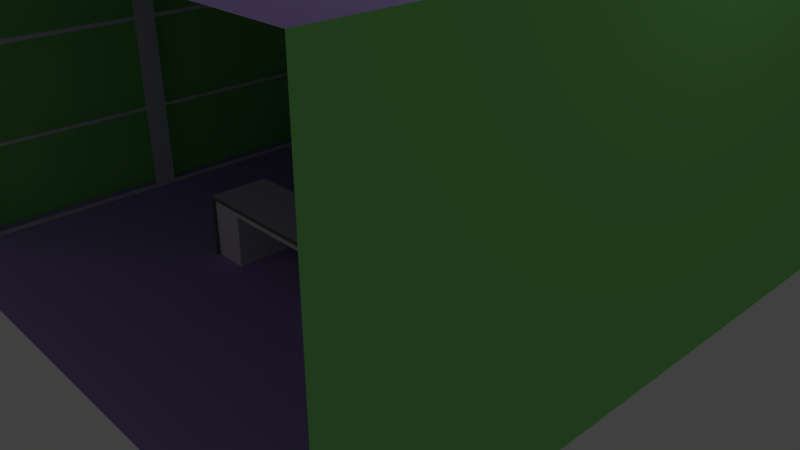 # Source: ladies_raw.blend  (saved by Blender 2.79.4; exported with 4.5.12 LTS)
import bpy
from mathutils import Matrix  # noqa: F401  (used for matrix-valued properties, if any)

bpy.ops.wm.read_factory_settings(use_empty=True)
scene = bpy.context.scene
scene.name = 'Scene'

# ---- collections
col_collection_1 = bpy.data.collections.new('Collection 1'); scene.collection.children.link(col_collection_1)

# ---- materials (node trees are filled in below, after node groups)
mat_material_012 = bpy.data.materials.new('Material.012')
mat_material_012.alpha_threshold = 0.0
mat_material_012.use_transparent_shadow = False
mat_material_012.diffuse_color = (0.2662, 0.8, 0.1978, 1.0)
mat_material_012.roughness = 0.5
mat_material_012.line_color = (0.0, 0.0, 0.0, 1.0)
mat_material_011 = bpy.data.materials.new('Material.011')
mat_material_011.alpha_threshold = 0.0
mat_material_011.use_transparent_shadow = False
mat_material_011.diffuse_color = (0.5032, 0.3647, 0.8, 1.0)
mat_material_011.roughness = 0.5
mat_material_013 = bpy.data.materials.new('Material.013')
mat_material_013.alpha_threshold = 0.0
mat_material_013.use_transparent_shadow = False
mat_material_013.diffuse_color = (0.8, 0.1748, 0.3284, 1.0)
mat_material_013.roughness = 0.5
mat_material_010 = bpy.data.materials.new('Material.010')
mat_material_010.alpha_threshold = 0.0
mat_material_010.use_transparent_shadow = False
mat_material_010.diffuse_color = (0.8, 0.6678, 0.1319, 1.0)
mat_material_010.roughness = 0.5
mat_material_001 = bpy.data.materials.new('Material.001')
mat_material_001.alpha_threshold = 0.0
mat_material_001.use_transparent_shadow = False
mat_material_001.roughness = 0.5
mat_material_001.line_color = (0.0, 0.0, 0.0, 1.0)
mat_material_003 = bpy.data.materials.new('Material.003')
mat_material_003.alpha_threshold = 0.0
mat_material_003.use_transparent_shadow = False
mat_material_003.diffuse_color = (0.8, 0.6496, 0.01494, 1.0)
mat_material_003.roughness = 0.5
mat_material_002 = bpy.data.materials.new('Material.002')
mat_material_002.alpha_threshold = 0.0
mat_material_002.use_transparent_shadow = False
mat_material_002.diffuse_color = (0.448, 0.4015, 0.4273, 1.0)
mat_material_002.roughness = 0.5
mat_material_005 = bpy.data.materials.new('Material.005')
mat_material_005.alpha_threshold = 0.0
mat_material_005.use_transparent_shadow = False
mat_material_005.diffuse_color = (0.1845, 0.1828, 0.1385, 1.0)
mat_material_005.roughness = 0.5
mat_material_004 = bpy.data.materials.new('Material.004')
mat_material_004.alpha_threshold = 0.0
mat_material_004.use_transparent_shadow = False
mat_material_004.diffuse_color = (0.7969, 0.7471, 0.8, 1.0)
mat_material_004.specular_color = (0.9335, 0.9702, 1.0)
mat_material_004.roughness = 0.5
mat_material_007 = bpy.data.materials.new('Material.007')
mat_material_007.alpha_threshold = 0.0
mat_material_007.use_transparent_shadow = False
mat_material_007.diffuse_color = (0.8, 0.6496, 0.01494, 1.0)
mat_material_007.roughness = 0.5
mat_material_006 = bpy.data.materials.new('Material.006')
mat_material_006.alpha_threshold = 0.0
mat_material_006.use_transparent_shadow = False
mat_material_006.diffuse_color = (0.448, 0.4015, 0.4273, 1.0)
mat_material_006.roughness = 0.5
mat_material_008 = bpy.data.materials.new('Material.008')
mat_material_008.alpha_threshold = 0.0
mat_material_008.use_transparent_shadow = False
mat_material_008.roughness = 0.5
mat_material_008.line_color = (0.0, 0.0, 0.0, 1.0)

# ---- material node trees

# ---- world
world_world = bpy.data.worlds.new('World'); scene.world = world_world
world_world.color = (0.05088, 0.05088, 0.05088)
world_world.use_sun_shadow = False
world_world.sun_shadow_jitter_overblur = 0.0
world_world.cycles.sampling_method = 'MANUAL'

# ---- cameras
cam_camera = bpy.data.cameras.new('Camera')
cam_camera.clip_end = 100.0
cam_camera.lens = 35.0
cam_camera.sensor_width = 32.0
cam_camera.sensor_height = 18.0
cam_camera.ortho_scale = 7.314
cam_camera.dof.focus_distance = 0.0
cam_camera.dof.aperture_fstop = 128.0

# ---- lights
light_lamp = bpy.data.lights.new('Lamp', 'POINT')
light_lamp.transmission_factor = 0.0
light_lamp.cutoff_distance = 30.0
light_lamp.energy = 100.0
light_lamp.shadow_buffer_clip_start = 1.001
light_lamp.shadow_soft_size = 0.1
light_lamp.shadow_maximum_resolution = 0.006
light_lamp.use_absolute_resolution = True

# ---- meshes
me_cube_007 = bpy.data.meshes.new('Cube.007')
me_cube_007.from_pydata([(-2.516, -0.2706, -1.0), (-2.516, -0.2706, -0.7681), (-2.516, 1.0, -1.0), (-2.516, 1.0, -0.7681), (2.516, -0.2706, -1.0), (2.516, -0.2706, -0.7681), (2.516, 1.0, -1.0), (2.516, 1.0, -0.7681), (1.049, -0.9189, -0.7681), (1.049, -0.9189, -1.0), (-1.054, -0.9189, -0.7681), (-1.054, -0.9189, -1.0)], [], [(0, 1, 3, 2), (6, 7, 5, 4), (5, 8, 9, 4), (11, 10, 1, 0), (7, 3, 1, 10, 8, 5), (9, 8, 10, 11)])
me_cube_007.use_remesh_preserve_volume = False
me_cube_007.use_remesh_preserve_attributes = False
me_cube_007.use_mirror_vertex_groups = False
me_cube_007.update()
me_cube_001 = bpy.data.meshes.new('Cube.001')
me_cube_001.from_pydata([(12.37, -10.26, -0.7154), (12.37, -10.26, 13.41), (-13.93, -10.26, -0.7154), (-13.93, -10.26, 13.41), (12.37, 16.05, -0.7154), (12.37, 16.05, 13.41), (-13.93, 16.05, -0.7154), (-13.93, 16.05, 13.41)], [], [(2, 0, 4, 6), (7, 5, 1, 3), (7, 3, 2, 6), (2, 3, 1, 0), (5, 7, 6, 4)])
me_cube_001.polygons.foreach_set('material_index', [1, 1, 0, 0, 0])
_uv = me_cube_001.uv_layers.new(name='UVMap')
_uv.uv.foreach_set('vector', [0.0, 0.0, 0.0, 0.0, 0.0, 0.0, 0.0, 0.0, 0.0, 0.0, 0.0, 0.0, 0.0, 0.0, 0.0, 0.0, 0.0, 0.0, 0.0, 0.0, 0.0, 0.0, 0.0, 0.0, 0.0, 0.0, 0.0, 0.0, 0.0, 0.0, 0.0, 0.0, 0.0, 0.0, 0.0, 0.0, 0.0, 0.0, 0.0, 0.0])
me_cube_001.materials.append(mat_material_012)
me_cube_001.materials.append(mat_material_011)
me_cube_001.materials.append(mat_material_013)
me_cube_001.materials.append(mat_material_010)
me_cube_001.use_remesh_preserve_volume = False
me_cube_001.use_remesh_preserve_attributes = False
me_cube_001.use_mirror_vertex_groups = False
me_cube_001.update()
me_cube_002 = bpy.data.meshes.new('Cube.002')
me_cube_002.from_pydata([(-1.192e-07, -5.338, -6.015), (3.576e-07, 5.34, -6.015), (-3.576e-07, -4.863, 2.093), (-1.192e-07, 0.2974, -5.809), (-3.576e-07, -4.863, -1.934), (-1.192e-07, -0.2878, -5.809), (-3.576e-07, -4.863, -2.088), (-3.576e-07, -4.863, -5.809), (5.96e-08, 4.852, -5.809), (5.96e-08, 4.852, -2.088), (-1.192e-07, -0.2878, -2.088), (-1.192e-07, 0.2974, -2.088), (5.96e-08, 4.852, -1.934), (-1.192e-07, -0.2878, -1.934), (-1.192e-07, 0.2974, -1.934), (5.96e-08, 4.852, 2.093), (-1.192e-07, -0.2878, 2.093), (-1.192e-07, 0.2974, 2.093), (5.96e-08, 4.852, 2.274), (-1.192e-07, -0.2878, 2.274), (-1.192e-07, 0.2974, 2.274), (-3.576e-07, -4.863, 2.274), (5.96e-08, 4.852, 6.881), (-1.192e-07, -0.2878, 6.881), (-1.192e-07, 0.2974, 6.881), (-3.576e-07, -4.863, 6.881), (5.96e-08, 5.34, 7.188), (-3.576e-07, -5.338, 7.188)], [], [(13, 16, 17, 14, 12, 9, 11, 3, 8, 1, 0, 7, 5, 10, 6, 4), (18, 22, 26, 1, 8, 9, 12, 15, 17, 16, 2, 4, 6, 7, 0, 27, 25, 21, 19, 20), (27, 26, 22, 24, 20, 19, 23, 25)])
me_cube_002.materials.append(mat_material_001)
me_cube_002.use_remesh_preserve_volume = False
me_cube_002.use_remesh_preserve_attributes = False
me_cube_002.use_mirror_vertex_groups = False
me_cube_002.update()
me_cube_003 = bpy.data.meshes.new('Cube.003')
me_cube_003.from_pydata([(1.0, 1.0, -1.0), (1.0, -1.0, -1.0), (-1.0, 1.0, -1.0), (1.0, 1.0, 8.155), (1.0, -1.0, 8.155), (-1.0, 1.0, 8.155), (1.0, -1.0, 0.4113), (1.0, -1.0, 3.2), (1.0, -1.0, 2.316), (1.0, -1.0, 4.933), (1.0, -0.5965, 0.4113), (1.0, -0.5965, 3.2), (1.0, -0.5965, 2.316), (1.0, -0.5965, 4.933), (1.0, 0.6511, 0.4113), (1.0, 0.6511, 3.2), (1.0, 0.6511, 2.316), (1.0, 0.6511, 4.933), (0.07207, 0.6511, 0.4113), (0.07207, -0.5965, 0.4113), (0.07207, 0.6511, 3.2), (0.07207, -0.5965, 3.2), (0.07207, 0.6511, 2.316), (0.07207, -0.5965, 2.316), (0.07207, 0.6511, 4.933), (0.07207, -0.5965, 4.933)], [], [(0, 2, 5, 3), (10, 12, 8, 6), (11, 13, 9, 7), (16, 12, 23, 22), (13, 11, 21, 25), (0, 3, 4, 9, 13, 17, 15, 11, 7, 8, 12, 16, 14, 10, 6, 1), (20, 24, 25, 21), (18, 22, 23, 19), (15, 17, 24, 20), (10, 14, 18, 19), (12, 10, 19, 23), (17, 13, 25, 24), (11, 15, 20, 21), (14, 16, 22, 18)])
me_cube_003.polygons.foreach_set('material_index', [1, 1, 1, 0, 0, 1, 0, 0, 0, 0, 0, 0, 0, 0])
me_cube_003.materials.append(mat_material_003)
me_cube_003.materials.append(mat_material_002)
me_cube_003.use_remesh_preserve_volume = False
me_cube_003.use_remesh_preserve_attributes = False
me_cube_003.use_mirror_vertex_groups = False
me_cube_003.update()
me_cube_004 = bpy.data.meshes.new('Cube.004')
me_cube_004.from_pydata([(1.123, 1.129, 0.9308), (1.123, -1.116, 0.9308), (-1.123, -1.116, 0.9308), (-1.123, 1.129, 0.9308), (1.123, 0.7137, 0.6382), (-1.123, 0.7137, 0.6382), (1.123, -0.7261, 0.6382), (-1.123, -0.7261, 0.6382), (1.123, -0.7261, -1.569), (1.123, -1.116, -1.569), (1.123, 1.129, -1.569), (-1.123, 1.129, -1.569), (-1.123, -1.116, -1.569), (-1.123, 0.7137, -1.569), (1.123, 0.7137, -1.569), (-1.123, -0.7261, -1.569), (-1.25, 1.129, 0.9308), (-1.25, -1.116, 0.9308), (-1.25, 1.129, 1.097), (-1.25, -1.116, 1.097), (-1.24, -1.116, 0.9308), (-1.24, -1.116, -1.569), (-1.24, -1.155, 0.9308), (-1.24, -1.155, -1.569), (-1.245, 1.129, 0.9308), (-1.245, 1.129, -1.569), (-1.245, 1.158, 0.9308), (-1.245, 1.158, -1.569), (1.238, 1.129, -1.569), (1.238, 1.158, -1.569), (1.238, 1.129, 0.9308), (1.238, -1.116, 0.9308), (1.238, 1.129, 1.097), (1.238, -1.116, -1.569), (1.238, -1.155, 0.9308), (1.238, -1.155, -1.569), (1.238, -1.116, 1.097), (1.238, 1.158, 0.9308)], [], [(30, 32, 36, 31), (20, 21, 23, 22), (2, 12, 21, 20), (23, 35, 34, 22), (7, 6, 8, 15), (3, 24, 25, 11), (0, 10, 28, 30), (30, 28, 29, 37), (4, 5, 13, 14), (33, 31, 34, 35), (0, 1, 9, 8, 6, 4, 14, 10), (18, 32, 30, 0, 3, 16), (36, 32, 18, 19), (3, 11, 13, 5, 7, 15, 12, 2), (24, 26, 27, 25), (37, 29, 27, 26), (1, 31, 33, 9), (1, 31, 36, 19, 17, 2), (16, 17, 19, 18), (37, 26, 24, 3, 0, 30), (2, 20, 22, 34, 31, 1)])
me_cube_004.polygons.foreach_set('material_index', [0, 0, 0, 1, 1, 0, 0, 0, 1, 0, 1, 0, 1, 1, 0, 1, 0, 0, 0, 0, 0])
me_cube_004.materials.append(mat_material_005)
me_cube_004.materials.append(mat_material_004)
me_cube_004.use_remesh_preserve_volume = False
me_cube_004.use_remesh_preserve_attributes = False
me_cube_004.use_mirror_vertex_groups = False
me_cube_004.update()
me_cube_005 = bpy.data.meshes.new('Cube.005')
me_cube_005.from_pydata([(1.0, 1.0, -1.0), (1.0, -1.0, -1.0), (-1.0, 1.0, -1.0), (1.0, 1.0, 8.155), (1.0, -1.0, 8.155), (-1.0, 1.0, 8.155), (1.0, -1.0, 0.4113), (1.0, -1.0, 3.2), (1.0, -1.0, 2.316), (1.0, -1.0, 4.933), (1.0, -0.5965, 0.4113), (1.0, -0.5965, 3.2), (1.0, -0.5965, 2.316), (1.0, -0.5965, 4.933), (1.0, 0.6511, 0.4113), (1.0, 0.6511, 3.2), (1.0, 0.6511, 2.316), (1.0, 0.6511, 4.933), (0.07207, 0.6511, 0.4113), (0.07207, -0.5965, 0.4113), (0.07207, 0.6511, 3.2), (0.07207, -0.5965, 3.2), (0.07207, 0.6511, 2.316), (0.07207, -0.5965, 2.316), (0.07207, 0.6511, 4.933), (0.07207, -0.5965, 4.933)], [], [(0, 2, 5, 3), (10, 12, 8, 6), (11, 13, 9, 7), (16, 12, 23, 22), (13, 11, 21, 25), (0, 3, 4, 9, 13, 17, 15, 11, 7, 8, 12, 16, 14, 10, 6, 1), (20, 24, 25, 21), (18, 22, 23, 19), (15, 17, 24, 20), (10, 14, 18, 19), (12, 10, 19, 23), (17, 13, 25, 24), (11, 15, 20, 21), (14, 16, 22, 18)])
me_cube_005.polygons.foreach_set('material_index', [1, 1, 1, 0, 0, 1, 0, 0, 0, 0, 0, 0, 0, 0])
me_cube_005.materials.append(mat_material_007)
me_cube_005.materials.append(mat_material_006)
me_cube_005.use_remesh_preserve_volume = False
me_cube_005.use_remesh_preserve_attributes = False
me_cube_005.use_mirror_vertex_groups = False
me_cube_005.update()
me_cube_006 = bpy.data.meshes.new('Cube.006')
me_cube_006.from_pydata([(-1.192e-07, -5.338, -6.015), (3.576e-07, 5.34, -6.015), (-3.576e-07, -4.863, 2.093), (-1.192e-07, 0.2974, -5.809), (-3.576e-07, -4.863, -1.934), (-1.192e-07, -0.2878, -5.809), (-3.576e-07, -4.863, -2.088), (-3.576e-07, -4.863, -5.809), (5.96e-08, 4.852, -5.809), (5.96e-08, 4.852, -2.088), (-1.192e-07, -0.2878, -2.088), (-1.192e-07, 0.2974, -2.088), (5.96e-08, 4.852, -1.934), (-1.192e-07, -0.2878, -1.934), (-1.192e-07, 0.2974, -1.934), (5.96e-08, 4.852, 2.093), (-1.192e-07, -0.2878, 2.093), (-1.192e-07, 0.2974, 2.093), (5.96e-08, 4.852, 2.274), (-1.192e-07, -0.2878, 2.274), (-1.192e-07, 0.2974, 2.274), (-3.576e-07, -4.863, 2.274), (5.96e-08, 4.852, 6.881), (-1.192e-07, -0.2878, 6.881), (-1.192e-07, 0.2974, 6.881), (-3.576e-07, -4.863, 6.881), (5.96e-08, 5.34, 7.188), (-3.576e-07, -5.338, 7.188)], [], [(13, 16, 17, 14, 12, 9, 11, 3, 8, 1, 0, 7, 5, 10, 6, 4), (18, 22, 26, 1, 8, 9, 12, 15, 17, 16, 2, 4, 6, 7, 0, 27, 25, 21, 19, 20), (27, 26, 22, 24, 20, 19, 23, 25)])
me_cube_006.materials.append(mat_material_008)
me_cube_006.use_remesh_preserve_volume = False
me_cube_006.use_remesh_preserve_attributes = False
me_cube_006.use_mirror_vertex_groups = False
me_cube_006.update()

# ---- objects
ob_cube_006 = bpy.data.objects.new('Cube.006', me_cube_007)
ob_lamp = bpy.data.objects.new('Lamp', light_lamp)
ob_camera = bpy.data.objects.new('Camera', cam_camera)
ob_cube_001 = bpy.data.objects.new('Cube.001', me_cube_001)
ob_cube = bpy.data.objects.new('Cube', me_cube_002)
ob_cube_002 = bpy.data.objects.new('Cube.002', me_cube_003)
ob_cube_003 = bpy.data.objects.new('Cube.003', me_cube_004)
ob_cube_004 = bpy.data.objects.new('Cube.004', me_cube_005)
ob_cube_005 = bpy.data.objects.new('Cube.005', me_cube_006)

# ---- transforms, parenting, visibility, modifiers, constraints
ob_cube_006.location = (0.00455, 3.014, 1.036)
ob_cube_006.scale = (0.9431, 0.9431, 0.9431)
ob_cube_006.lineart.crease_threshold = 0.0
ob_lamp.location = (4.076, 1.005, 5.904)
ob_lamp.rotation_euler = (0.6503, 0.05522, 1.866)
ob_lamp.lock_rotations_4d = False
ob_lamp.empty_display_type = 'ARROWS'
ob_lamp.color = (0.0, 0.0, 0.0, 0.0)
ob_lamp.lineart.crease_threshold = 0.0
ob_camera.location = (7.481, -6.508, 5.344)
ob_camera.rotation_euler = (1.109, 0.0, 0.8149)
ob_camera.lock_rotations_4d = False
ob_camera.empty_display_type = 'ARROWS'
ob_camera.color = (0.0, 0.0, 0.0, 0.0)
ob_camera.display_type = 'WIRE'
ob_camera.lineart.crease_threshold = 0.0
ob_cube_001.location = (-0.8746, -0.2403, 0.2295)
ob_cube_001.rotation_euler = (0.0, 0.0, 4.712)
ob_cube_001.scale = (0.3031, 0.3031, 0.3031)
ob_cube_001.lock_rotations_4d = False
ob_cube_001.empty_display_type = 'ARROWS'
ob_cube_001.lineart.crease_threshold = 0.0
ob_cube.location = (-3.702, -0.8022, 1.875)
ob_cube.scale = (0.3079, 0.5186, 0.3079)
ob_cube.lock_rotations_4d = False
ob_cube.empty_display_type = 'ARROWS'
ob_cube.lineart.crease_threshold = 0.0
ob_cube_002.location = (-3.518, 3.497, 0.4882)
ob_cube_002.rotation_euler = (0.0, 0.0, 4.712)
ob_cube_002.scale = (0.4631, 0.4631, 0.4631)
ob_cube_002.lock_rotations_4d = False
ob_cube_002.empty_display_type = 'ARROWS'
ob_cube_002.lineart.crease_threshold = 0.0
ob_cube_003.location = (-0.01614, -1.042, 0.4965)
ob_cube_003.rotation_euler = (0.0, 0.0, 1.571)
ob_cube_003.scale = (0.3171, 1.126, 0.3171)
ob_cube_003.lock_rotations_4d = False
ob_cube_003.empty_display_type = 'ARROWS'
ob_cube_003.lineart.crease_threshold = 0.0
ob_cube_004.location = (3.516, 3.497, 0.4882)
ob_cube_004.rotation_euler = (0.0, 0.0, 1.571)
ob_cube_004.scale = (-0.4631, 0.4631, 0.4631)
ob_cube_004.lock_rotations_4d = False
ob_cube_004.empty_display_type = 'ARROWS'
ob_cube_004.lineart.crease_threshold = 0.0
ob_cube_005.location = (3.702, -0.8022, 1.875)
ob_cube_005.scale = (0.3079, 0.5186, 0.3079)
ob_cube_005.lock_rotations_4d = False
ob_cube_005.empty_display_type = 'ARROWS'
ob_cube_005.lineart.crease_threshold = 0.0

# ---- collection membership
col_collection_1.objects.link(ob_cube_006)
col_collection_1.objects.link(ob_lamp)
col_collection_1.objects.link(ob_camera)
col_collection_1.objects.link(ob_cube_001)
col_collection_1.objects.link(ob_cube)
col_collection_1.objects.link(ob_cube_002)
col_collection_1.objects.link(ob_cube_003)
col_collection_1.objects.link(ob_cube_004)
col_collection_1.objects.link(ob_cube_005)

# ---- scene / render settings (as saved in the file)
scene.camera = ob_camera
scene.frame_start = 1; scene.frame_end = 250; scene.frame_set(1)
scene.render.engine = 'BLENDER_EEVEE_NEXT'
scene.render.resolution_percentage = 50
scene.render.dither_intensity = 0.0
scene.cycles.use_denoising = False
scene.cycles.samples = 128
scene.cycles.sampling_pattern = 'TABULATED_SOBOL'
scene.cycles.use_adaptive_sampling = False
scene.cycles.use_light_tree = False
scene.view_settings.view_transform = 'Standard'
bpy.context.view_layer.update()
